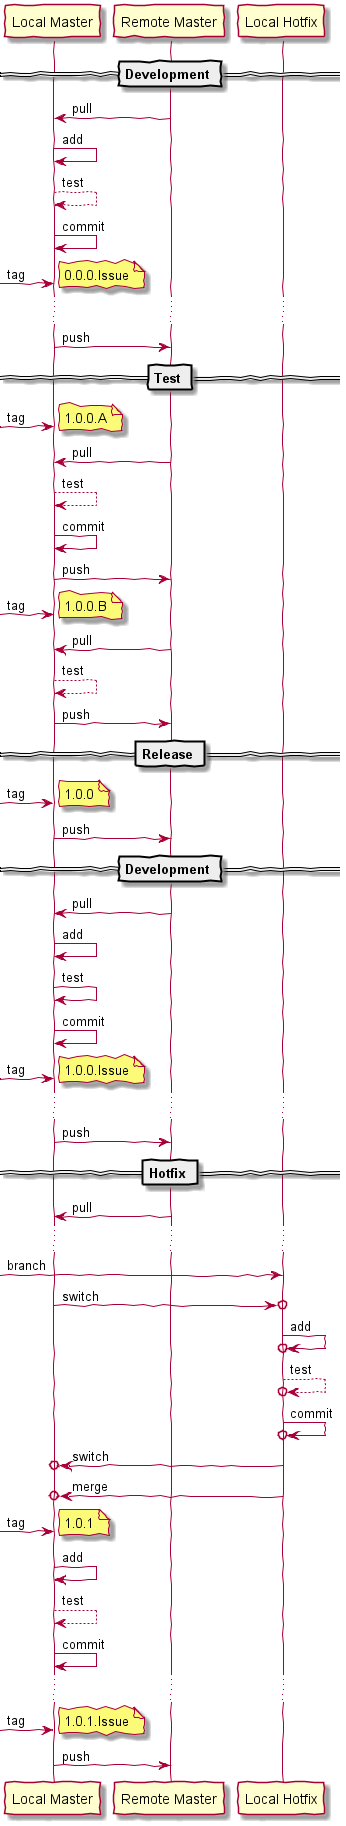

The diagram above was rendered by PlantUML. Its source (embedded in the PNG):
@startuml
skinparam lifelineStrategy solid
'skinparam backgroundColor #EEEBDC
skinparam handwritten true
participant "Local Master" as Local
participant "Remote Master" as Remote
participant "Local Hotfix" as Hotfix

== Development ==
Remote -> Local: pull
Local -> Local: add
Local --> Local: test
Local -> Local: commit

[-> Local: tag
note right: 0.0.0.Issue
...
Local -> Remote: push

== Test ==

[-> Local: tag
note right: 1.0.0.A
Remote -> Local: pull
Local --> Local: test
Local -> Local: commit
Local -> Remote: push

[-> Local: tag
note right: 1.0.0.B
Remote -> Local: pull
Local --> Local: test
Local -> Remote: push

== Release ==
[-> Local: tag
note right: 1.0.0
Local -> Remote: push

== Development ==
Remote -> Local: pull
Local -> Local: add
Local -> Local: test
Local -> Local: commit

[-> Local: tag
note right: 1.0.0.Issue
...
Local -> Remote: push


== Hotfix ==
Remote -> Local: pull
...

[-> Hotfix: branch
Local ->o Hotfix: switch
Hotfix ->o Hotfix: add
Hotfix -->o Hotfix: test
Hotfix ->o Hotfix: commit
Hotfix ->o Local: switch
Hotfix ->o Local: merge
[-> Local: tag
note right: 1.0.1

Local -> Local: add
Local --> Local: test
Local -> Local: commit
...
[-> Local: tag
note right: 1.0.1.Issue
Local -> Remote: push
@enduml